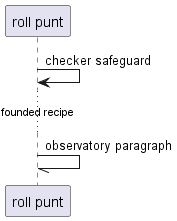

The diagram above was rendered by PlantUML. Its source (embedded in the PNG):
@startuml
participant "roll punt" as 0
0 -> 0: checker safeguard
...founded recipe...
0 -// 0: observatory paragraph
@enduml